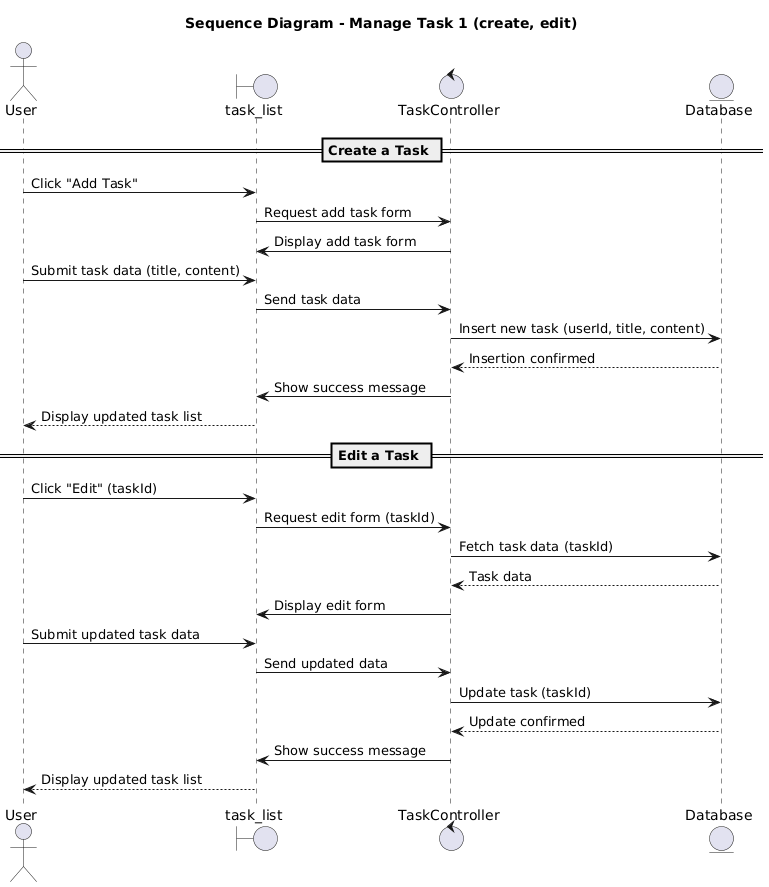

The diagram above was rendered by PlantUML. Its source (embedded in the PNG):
@startuml
title Sequence Diagram - Manage Task 1 (create, edit)

actor User
boundary "task_list" as UI
control "TaskController" as Controller
entity "Database" as DB

== Create a Task ==
User -> UI : Click "Add Task"
UI -> Controller : Request add task form
Controller -> UI : Display add task form
User -> UI : Submit task data (title, content)
UI -> Controller : Send task data
Controller -> DB : Insert new task (userId, title, content)
DB --> Controller : Insertion confirmed
Controller -> UI : Show success message
UI --> User : Display updated task list

== Edit a Task ==
User -> UI : Click "Edit" (taskId)
UI -> Controller : Request edit form (taskId)
Controller -> DB : Fetch task data (taskId)
DB --> Controller : Task data
Controller -> UI : Display edit form
User -> UI : Submit updated task data
UI -> Controller : Send updated data
Controller -> DB : Update task (taskId)
DB --> Controller : Update confirmed
Controller -> UI : Show success message
UI --> User : Display updated task list
@enduml